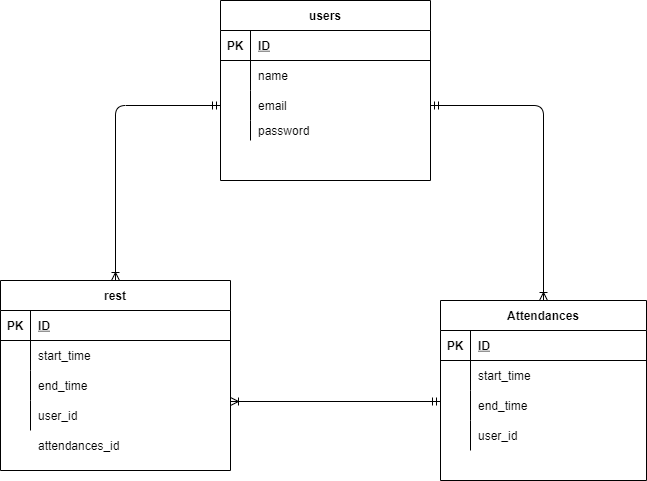

The diagram above was exported from draw.io. Its source (the exported page's mxGraphModel, read from the mxfile embedded in the PNG):
<mxGraphModel dx="987" dy="575" grid="1" gridSize="10" guides="1" tooltips="1" connect="1" arrows="1" fold="1" page="1" pageScale="1" pageWidth="827" pageHeight="1169" math="0" shadow="0">
  <root>
    <mxCell id="0" />
    <mxCell id="1" parent="0" />
    <mxCell id="2" value="users" style="shape=table;startSize=30;container=1;collapsible=1;childLayout=tableLayout;fixedRows=1;rowLines=0;fontStyle=1;align=center;resizeLast=1;" vertex="1" parent="1">
      <mxGeometry x="330" y="80" width="210" height="180" as="geometry" />
    </mxCell>
    <mxCell id="3" value="" style="shape=partialRectangle;collapsible=0;dropTarget=0;pointerEvents=0;fillColor=none;top=0;left=0;bottom=1;right=0;points=[[0,0.5],[1,0.5]];portConstraint=eastwest;" vertex="1" parent="2">
      <mxGeometry y="30" width="210" height="30" as="geometry" />
    </mxCell>
    <mxCell id="4" value="PK" style="shape=partialRectangle;connectable=0;fillColor=none;top=0;left=0;bottom=0;right=0;fontStyle=1;overflow=hidden;" vertex="1" parent="3">
      <mxGeometry width="30" height="30" as="geometry">
        <mxRectangle width="30" height="30" as="alternateBounds" />
      </mxGeometry>
    </mxCell>
    <mxCell id="5" value="ID" style="shape=partialRectangle;connectable=0;fillColor=none;top=0;left=0;bottom=0;right=0;align=left;spacingLeft=6;fontStyle=5;overflow=hidden;" vertex="1" parent="3">
      <mxGeometry x="30" width="180" height="30" as="geometry">
        <mxRectangle width="180" height="30" as="alternateBounds" />
      </mxGeometry>
    </mxCell>
    <mxCell id="6" value="" style="shape=partialRectangle;collapsible=0;dropTarget=0;pointerEvents=0;fillColor=none;top=0;left=0;bottom=0;right=0;points=[[0,0.5],[1,0.5]];portConstraint=eastwest;" vertex="1" parent="2">
      <mxGeometry y="60" width="210" height="30" as="geometry" />
    </mxCell>
    <mxCell id="7" value="" style="shape=partialRectangle;connectable=0;fillColor=none;top=0;left=0;bottom=0;right=0;editable=1;overflow=hidden;" vertex="1" parent="6">
      <mxGeometry width="30" height="30" as="geometry">
        <mxRectangle width="30" height="30" as="alternateBounds" />
      </mxGeometry>
    </mxCell>
    <mxCell id="8" value="name" style="shape=partialRectangle;connectable=0;fillColor=none;top=0;left=0;bottom=0;right=0;align=left;spacingLeft=6;overflow=hidden;" vertex="1" parent="6">
      <mxGeometry x="30" width="180" height="30" as="geometry">
        <mxRectangle width="180" height="30" as="alternateBounds" />
      </mxGeometry>
    </mxCell>
    <mxCell id="9" value="" style="shape=partialRectangle;collapsible=0;dropTarget=0;pointerEvents=0;fillColor=none;top=0;left=0;bottom=0;right=0;points=[[0,0.5],[1,0.5]];portConstraint=eastwest;" vertex="1" parent="2">
      <mxGeometry y="90" width="210" height="30" as="geometry" />
    </mxCell>
    <mxCell id="10" value="" style="shape=partialRectangle;connectable=0;fillColor=none;top=0;left=0;bottom=0;right=0;editable=1;overflow=hidden;" vertex="1" parent="9">
      <mxGeometry width="30" height="30" as="geometry">
        <mxRectangle width="30" height="30" as="alternateBounds" />
      </mxGeometry>
    </mxCell>
    <mxCell id="11" value="email" style="shape=partialRectangle;connectable=0;fillColor=none;top=0;left=0;bottom=0;right=0;align=left;spacingLeft=6;overflow=hidden;" vertex="1" parent="9">
      <mxGeometry x="30" width="180" height="30" as="geometry">
        <mxRectangle width="180" height="30" as="alternateBounds" />
      </mxGeometry>
    </mxCell>
    <mxCell id="12" value="" style="shape=partialRectangle;collapsible=0;dropTarget=0;pointerEvents=0;fillColor=none;top=0;left=0;bottom=0;right=0;points=[[0,0.5],[1,0.5]];portConstraint=eastwest;" vertex="1" parent="2">
      <mxGeometry y="120" width="210" height="20" as="geometry" />
    </mxCell>
    <mxCell id="13" value="" style="shape=partialRectangle;connectable=0;fillColor=none;top=0;left=0;bottom=0;right=0;editable=1;overflow=hidden;" vertex="1" parent="12">
      <mxGeometry width="30" height="20" as="geometry">
        <mxRectangle width="30" height="20" as="alternateBounds" />
      </mxGeometry>
    </mxCell>
    <mxCell id="14" value="password" style="shape=partialRectangle;connectable=0;fillColor=none;top=0;left=0;bottom=0;right=0;align=left;spacingLeft=6;overflow=hidden;" vertex="1" parent="12">
      <mxGeometry x="30" width="180" height="20" as="geometry">
        <mxRectangle width="180" height="20" as="alternateBounds" />
      </mxGeometry>
    </mxCell>
    <mxCell id="15" value="Attendances" style="shape=table;startSize=30;container=1;collapsible=1;childLayout=tableLayout;fixedRows=1;rowLines=0;fontStyle=1;align=center;resizeLast=1;" vertex="1" parent="1">
      <mxGeometry x="550" y="380" width="206" height="180" as="geometry" />
    </mxCell>
    <mxCell id="16" value="" style="shape=partialRectangle;collapsible=0;dropTarget=0;pointerEvents=0;fillColor=none;top=0;left=0;bottom=1;right=0;points=[[0,0.5],[1,0.5]];portConstraint=eastwest;" vertex="1" parent="15">
      <mxGeometry y="30" width="206" height="30" as="geometry" />
    </mxCell>
    <mxCell id="17" value="PK" style="shape=partialRectangle;connectable=0;fillColor=none;top=0;left=0;bottom=0;right=0;fontStyle=1;overflow=hidden;" vertex="1" parent="16">
      <mxGeometry width="30" height="30" as="geometry">
        <mxRectangle width="30" height="30" as="alternateBounds" />
      </mxGeometry>
    </mxCell>
    <mxCell id="18" value="ID" style="shape=partialRectangle;connectable=0;fillColor=none;top=0;left=0;bottom=0;right=0;align=left;spacingLeft=6;fontStyle=5;overflow=hidden;" vertex="1" parent="16">
      <mxGeometry x="30" width="176" height="30" as="geometry">
        <mxRectangle width="176" height="30" as="alternateBounds" />
      </mxGeometry>
    </mxCell>
    <mxCell id="19" value="" style="shape=partialRectangle;collapsible=0;dropTarget=0;pointerEvents=0;fillColor=none;top=0;left=0;bottom=0;right=0;points=[[0,0.5],[1,0.5]];portConstraint=eastwest;" vertex="1" parent="15">
      <mxGeometry y="60" width="206" height="30" as="geometry" />
    </mxCell>
    <mxCell id="20" value="" style="shape=partialRectangle;connectable=0;fillColor=none;top=0;left=0;bottom=0;right=0;editable=1;overflow=hidden;" vertex="1" parent="19">
      <mxGeometry width="30" height="30" as="geometry">
        <mxRectangle width="30" height="30" as="alternateBounds" />
      </mxGeometry>
    </mxCell>
    <mxCell id="21" value="start_time" style="shape=partialRectangle;connectable=0;fillColor=none;top=0;left=0;bottom=0;right=0;align=left;spacingLeft=6;overflow=hidden;" vertex="1" parent="19">
      <mxGeometry x="30" width="176" height="30" as="geometry">
        <mxRectangle width="176" height="30" as="alternateBounds" />
      </mxGeometry>
    </mxCell>
    <mxCell id="22" value="" style="shape=partialRectangle;collapsible=0;dropTarget=0;pointerEvents=0;fillColor=none;top=0;left=0;bottom=0;right=0;points=[[0,0.5],[1,0.5]];portConstraint=eastwest;" vertex="1" parent="15">
      <mxGeometry y="90" width="206" height="30" as="geometry" />
    </mxCell>
    <mxCell id="23" value="" style="shape=partialRectangle;connectable=0;fillColor=none;top=0;left=0;bottom=0;right=0;editable=1;overflow=hidden;" vertex="1" parent="22">
      <mxGeometry width="30" height="30" as="geometry">
        <mxRectangle width="30" height="30" as="alternateBounds" />
      </mxGeometry>
    </mxCell>
    <mxCell id="24" value="end_time" style="shape=partialRectangle;connectable=0;fillColor=none;top=0;left=0;bottom=0;right=0;align=left;spacingLeft=6;overflow=hidden;" vertex="1" parent="22">
      <mxGeometry x="30" width="176" height="30" as="geometry">
        <mxRectangle width="176" height="30" as="alternateBounds" />
      </mxGeometry>
    </mxCell>
    <mxCell id="25" value="" style="shape=partialRectangle;collapsible=0;dropTarget=0;pointerEvents=0;fillColor=none;top=0;left=0;bottom=0;right=0;points=[[0,0.5],[1,0.5]];portConstraint=eastwest;" vertex="1" parent="15">
      <mxGeometry y="120" width="206" height="30" as="geometry" />
    </mxCell>
    <mxCell id="26" value="" style="shape=partialRectangle;connectable=0;fillColor=none;top=0;left=0;bottom=0;right=0;editable=1;overflow=hidden;" vertex="1" parent="25">
      <mxGeometry width="30" height="30" as="geometry">
        <mxRectangle width="30" height="30" as="alternateBounds" />
      </mxGeometry>
    </mxCell>
    <mxCell id="27" value="user_id" style="shape=partialRectangle;connectable=0;fillColor=none;top=0;left=0;bottom=0;right=0;align=left;spacingLeft=6;overflow=hidden;" vertex="1" parent="25">
      <mxGeometry x="30" width="176" height="30" as="geometry">
        <mxRectangle width="176" height="30" as="alternateBounds" />
      </mxGeometry>
    </mxCell>
    <mxCell id="29" value="rest" style="shape=table;startSize=30;container=1;collapsible=1;childLayout=tableLayout;fixedRows=1;rowLines=0;fontStyle=1;align=center;resizeLast=1;" vertex="1" parent="1">
      <mxGeometry x="110" y="360" width="230" height="190" as="geometry" />
    </mxCell>
    <mxCell id="30" value="" style="shape=partialRectangle;collapsible=0;dropTarget=0;pointerEvents=0;fillColor=none;top=0;left=0;bottom=1;right=0;points=[[0,0.5],[1,0.5]];portConstraint=eastwest;" vertex="1" parent="29">
      <mxGeometry y="30" width="230" height="30" as="geometry" />
    </mxCell>
    <mxCell id="31" value="PK" style="shape=partialRectangle;connectable=0;fillColor=none;top=0;left=0;bottom=0;right=0;fontStyle=1;overflow=hidden;" vertex="1" parent="30">
      <mxGeometry width="30" height="30" as="geometry">
        <mxRectangle width="30" height="30" as="alternateBounds" />
      </mxGeometry>
    </mxCell>
    <mxCell id="32" value="ID" style="shape=partialRectangle;connectable=0;fillColor=none;top=0;left=0;bottom=0;right=0;align=left;spacingLeft=6;fontStyle=5;overflow=hidden;" vertex="1" parent="30">
      <mxGeometry x="30" width="200" height="30" as="geometry">
        <mxRectangle width="200" height="30" as="alternateBounds" />
      </mxGeometry>
    </mxCell>
    <mxCell id="33" value="" style="shape=partialRectangle;collapsible=0;dropTarget=0;pointerEvents=0;fillColor=none;top=0;left=0;bottom=0;right=0;points=[[0,0.5],[1,0.5]];portConstraint=eastwest;" vertex="1" parent="29">
      <mxGeometry y="60" width="230" height="30" as="geometry" />
    </mxCell>
    <mxCell id="34" value="" style="shape=partialRectangle;connectable=0;fillColor=none;top=0;left=0;bottom=0;right=0;editable=1;overflow=hidden;" vertex="1" parent="33">
      <mxGeometry width="30" height="30" as="geometry">
        <mxRectangle width="30" height="30" as="alternateBounds" />
      </mxGeometry>
    </mxCell>
    <mxCell id="35" value="start_time" style="shape=partialRectangle;connectable=0;fillColor=none;top=0;left=0;bottom=0;right=0;align=left;spacingLeft=6;overflow=hidden;" vertex="1" parent="33">
      <mxGeometry x="30" width="200" height="30" as="geometry">
        <mxRectangle width="200" height="30" as="alternateBounds" />
      </mxGeometry>
    </mxCell>
    <mxCell id="36" value="" style="shape=partialRectangle;collapsible=0;dropTarget=0;pointerEvents=0;fillColor=none;top=0;left=0;bottom=0;right=0;points=[[0,0.5],[1,0.5]];portConstraint=eastwest;" vertex="1" parent="29">
      <mxGeometry y="90" width="230" height="30" as="geometry" />
    </mxCell>
    <mxCell id="37" value="" style="shape=partialRectangle;connectable=0;fillColor=none;top=0;left=0;bottom=0;right=0;editable=1;overflow=hidden;" vertex="1" parent="36">
      <mxGeometry width="30" height="30" as="geometry">
        <mxRectangle width="30" height="30" as="alternateBounds" />
      </mxGeometry>
    </mxCell>
    <mxCell id="38" value="end_time" style="shape=partialRectangle;connectable=0;fillColor=none;top=0;left=0;bottom=0;right=0;align=left;spacingLeft=6;overflow=hidden;" vertex="1" parent="36">
      <mxGeometry x="30" width="200" height="30" as="geometry">
        <mxRectangle width="200" height="30" as="alternateBounds" />
      </mxGeometry>
    </mxCell>
    <mxCell id="39" value="" style="shape=partialRectangle;collapsible=0;dropTarget=0;pointerEvents=0;fillColor=none;top=0;left=0;bottom=0;right=0;points=[[0,0.5],[1,0.5]];portConstraint=eastwest;" vertex="1" parent="29">
      <mxGeometry y="120" width="230" height="30" as="geometry" />
    </mxCell>
    <mxCell id="40" value="" style="shape=partialRectangle;connectable=0;fillColor=none;top=0;left=0;bottom=0;right=0;editable=1;overflow=hidden;" vertex="1" parent="39">
      <mxGeometry width="30" height="30" as="geometry">
        <mxRectangle width="30" height="30" as="alternateBounds" />
      </mxGeometry>
    </mxCell>
    <mxCell id="41" value="user_id" style="shape=partialRectangle;connectable=0;fillColor=none;top=0;left=0;bottom=0;right=0;align=left;spacingLeft=6;overflow=hidden;" vertex="1" parent="39">
      <mxGeometry x="30" width="200" height="30" as="geometry">
        <mxRectangle width="200" height="30" as="alternateBounds" />
      </mxGeometry>
    </mxCell>
    <mxCell id="42" value="" style="fontSize=12;html=1;endArrow=ERoneToMany;startArrow=ERmandOne;entryX=0.5;entryY=0;entryDx=0;entryDy=0;exitX=1;exitY=0.5;exitDx=0;exitDy=0;edgeStyle=elbowEdgeStyle;" edge="1" parent="1" source="9" target="15">
      <mxGeometry width="100" height="100" relative="1" as="geometry">
        <mxPoint x="270" y="200" as="sourcePoint" />
        <mxPoint x="370" y="100" as="targetPoint" />
        <Array as="points">
          <mxPoint x="653" y="260" />
        </Array>
      </mxGeometry>
    </mxCell>
    <mxCell id="43" value="" style="edgeStyle=elbowEdgeStyle;fontSize=12;html=1;endArrow=ERoneToMany;startArrow=ERmandOne;entryX=0.5;entryY=0;entryDx=0;entryDy=0;exitX=0;exitY=0.5;exitDx=0;exitDy=0;" edge="1" parent="1" source="9" target="29">
      <mxGeometry width="100" height="100" relative="1" as="geometry">
        <mxPoint x="190" y="330" as="sourcePoint" />
        <mxPoint x="400" y="370" as="targetPoint" />
        <Array as="points">
          <mxPoint x="225" y="280" />
        </Array>
      </mxGeometry>
    </mxCell>
    <mxCell id="46" value="" style="shape=partialRectangle;collapsible=0;dropTarget=0;pointerEvents=0;fillColor=none;top=0;left=0;bottom=0;right=0;points=[[0,0.5],[1,0.5]];portConstraint=eastwest;" vertex="1" parent="1">
      <mxGeometry x="110" y="510" width="230" height="30" as="geometry" />
    </mxCell>
    <mxCell id="47" value="" style="shape=partialRectangle;connectable=0;fillColor=none;top=0;left=0;bottom=0;right=0;editable=1;overflow=hidden;" vertex="1" parent="46">
      <mxGeometry width="30" height="30" as="geometry">
        <mxRectangle width="30" height="30" as="alternateBounds" />
      </mxGeometry>
    </mxCell>
    <mxCell id="48" value="attendances_id" style="shape=partialRectangle;connectable=0;fillColor=none;top=0;left=0;bottom=0;right=0;align=left;spacingLeft=6;overflow=hidden;" vertex="1" parent="46">
      <mxGeometry x="30" width="200" height="30" as="geometry">
        <mxRectangle width="200" height="30" as="alternateBounds" />
      </mxGeometry>
    </mxCell>
    <mxCell id="50" value="" style="fontSize=12;html=1;endArrow=ERoneToMany;startArrow=ERmandOne;" edge="1" parent="1">
      <mxGeometry width="100" height="100" relative="1" as="geometry">
        <mxPoint x="550" y="481" as="sourcePoint" />
        <mxPoint x="340" y="481" as="targetPoint" />
      </mxGeometry>
    </mxCell>
  </root>
</mxGraphModel>